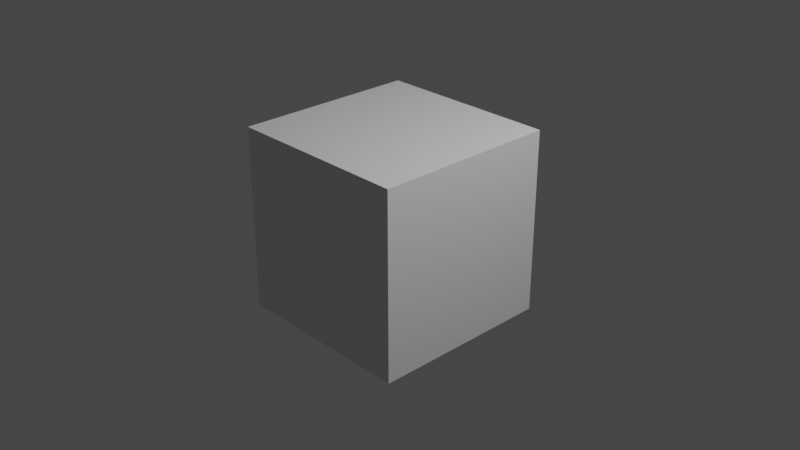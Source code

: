 # Source: world_test.blend  (saved by Blender 2.82.7; exported with 4.5.12 LTS)
import bpy
from mathutils import Matrix  # noqa: F401  (used for matrix-valued properties, if any)

bpy.ops.wm.read_factory_settings(use_empty=True)
scene = bpy.context.scene
scene.name = 'Scene'

# ---- collections
col_collection = bpy.data.collections.new('Collection'); scene.collection.children.link(col_collection)

# ---- materials (node trees are filled in below, after node groups)
mat_material = bpy.data.materials.new('Material')
mat_material.alpha_threshold = 0.0
mat_material.use_transparent_shadow = False
mat_material.line_color = (0.0, 0.0, 0.0, 1.0)

# ---- material node trees
mat_material.use_nodes = True; mat_material.node_tree.nodes.clear()
_N = mat_material.node_tree.nodes; _L = mat_material.node_tree.links
n0 = _N.new('ShaderNodeOutputMaterial'); n0.name = 'Material Output'; n0.location = (300, 300)
n1 = _N.new('ShaderNodeBsdfPrincipled'); n1.name = 'Principled BSDF'; n1.location = (10, 300)
n1.distribution = 'GGX'
n1.subsurface_method = 'BURLEY'
n1.inputs[2].default_value = 0.4
n1.inputs[3].default_value = 1.45
n1.inputs[27].default_value = (0.0, 0.0, 0.0, 1.0)
n1.inputs[28].default_value = 1.0
_L.new(n1.outputs[0], n0.inputs[0])
n0.is_active_output = True

# ---- world
world_world = bpy.data.worlds.new('World'); scene.world = world_world
world_world.use_nodes = True; world_world.node_tree.nodes.clear()
_N = world_world.node_tree.nodes; _L = world_world.node_tree.links
n0 = _N.new('ShaderNodeOutputWorld'); n0.name = 'World Output'; n0.location = (300, 300)
n1 = _N.new('ShaderNodeBackground'); n1.name = 'Background'; n1.location = (10, 300)
n1.inputs[0].default_value = (0.05088, 0.05088, 0.05088, 1.0)
_L.new(n1.outputs[0], n0.inputs[0])
n0.is_active_output = True
world_world.color = (0.05088, 0.05088, 0.05088)
world_world.use_sun_shadow = False
world_world.sun_shadow_jitter_overblur = 0.0

# ---- cameras
cam_camera = bpy.data.cameras.new('Camera')
cam_camera.clip_end = 100.0
cam_camera.ortho_scale = 7.314

# ---- lights
light_light = bpy.data.lights.new('Light', 'POINT')
light_light.transmission_factor = 0.0
light_light.energy = 1000.0
light_light.shadow_soft_size = 0.1
light_light.shadow_maximum_resolution = 0.006
light_light.use_absolute_resolution = True

# ---- meshes
me_cube = bpy.data.meshes.new('Cube')
me_cube.from_pydata([(1.0, 1.0, 1.0), (1.0, 1.0, -1.0), (1.0, -1.0, 1.0), (1.0, -1.0, -1.0), (-1.0, 1.0, 1.0), (-1.0, 1.0, -1.0), (-1.0, -1.0, 1.0), (-1.0, -1.0, -1.0)], [], [(0, 4, 6, 2), (3, 2, 6, 7), (7, 6, 4, 5), (5, 1, 3, 7), (1, 0, 2, 3), (5, 4, 0, 1)])
_uv = me_cube.uv_layers.new(name='UVMap')
_uv.uv.foreach_set('vector', [0.625, 0.5, 0.875, 0.5, 0.875, 0.75, 0.625, 0.75, 0.375, 0.75, 0.625, 0.75, 0.625, 1.0, 0.375, 1.0, 0.375, 0.0, 0.625, 0.0, 0.625, 0.25, 0.375, 0.25, 0.125, 0.5, 0.375, 0.5, 0.375, 0.75, 0.125, 0.75, 0.375, 0.5, 0.625, 0.5, 0.625, 0.75, 0.375, 0.75, 0.375, 0.25, 0.625, 0.25, 0.625, 0.5, 0.375, 0.5])
me_cube.materials.append(mat_material)
me_cube.use_remesh_preserve_volume = False
me_cube.use_remesh_preserve_attributes = False
me_cube.use_mirror_vertex_groups = False
me_cube.update()

# ---- objects
ob_cube = bpy.data.objects.new('Cube', me_cube)
ob_light = bpy.data.objects.new('Light', light_light)
ob_camera = bpy.data.objects.new('Camera', cam_camera)

# ---- transforms, parenting, visibility, modifiers, constraints
ob_cube.location = (0.0, 0.0, 0.0)
ob_cube.lock_rotations_4d = False
ob_cube.empty_display_type = 'ARROWS'
ob_cube.lineart.crease_threshold = 0.0
ob_light.location = (4.076, 1.005, 5.904)
ob_light.rotation_euler = (0.6503, 0.05522, 1.866)
ob_light.lock_rotations_4d = False
ob_light.empty_display_type = 'ARROWS'
ob_light.color = (0.0, 0.0, 0.0, 0.0)
ob_light.lineart.crease_threshold = 0.0
ob_camera.location = (7.359, -6.849, 4.958)
ob_camera.rotation_euler = (1.109, 0.0, 0.8149)
ob_camera.lock_rotations_4d = False
ob_camera.empty_display_type = 'ARROWS'
ob_camera.color = (0.0, 0.0, 0.0, 0.0)
ob_camera.display_type = 'WIRE'
ob_camera.lineart.crease_threshold = 0.0

# ---- collection membership
col_collection.objects.link(ob_cube)
col_collection.objects.link(ob_light)
col_collection.objects.link(ob_camera)

# ---- scene / render settings (as saved in the file)
scene.camera = ob_camera
scene.frame_start = 1; scene.frame_end = 60; scene.frame_set(5)
scene.render.engine = 'BLENDER_EEVEE_NEXT'
scene.cycles.use_denoising = False
scene.cycles.samples = 128
scene.cycles.sampling_pattern = 'TABULATED_SOBOL'
scene.cycles.use_adaptive_sampling = False
scene.cycles.use_light_tree = False
scene.view_settings.view_transform = 'Filmic'
bpy.context.view_layer.update()
